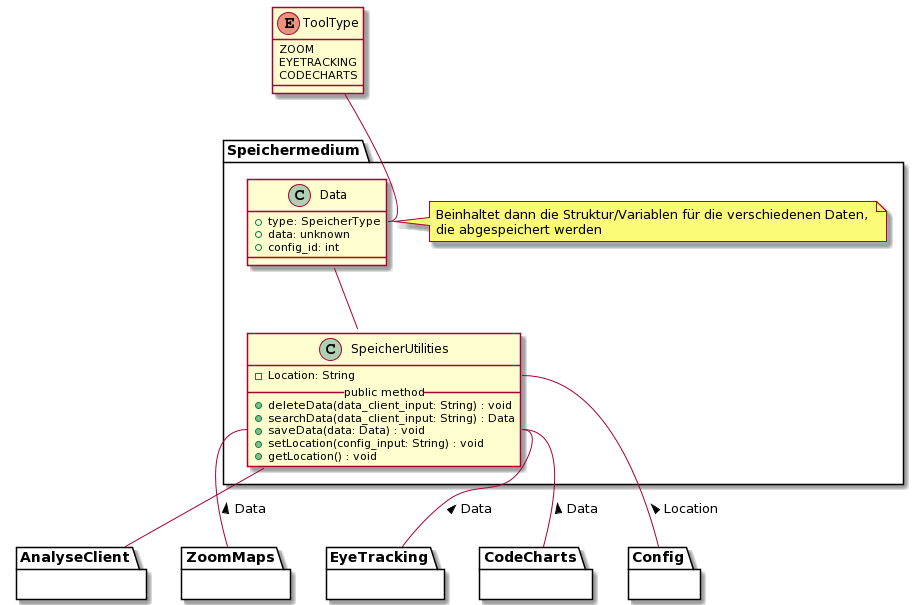

The diagram above was rendered by PlantUML. Its source (embedded in the PNG):
@startuml
' === Speichermedium ===
package Speichermedium {
      ' SpeicherUtilities
      class SpeicherUtilities {
         - Location: String
         __public method__
         + deleteData(data_client_input: String) : void
         + searchData(data_client_input: String) : Data
         + saveData(data: Data) : void
         + setLocation(config_input: String) : void
         + getLocation() : void
     }

      class Data {
         + type: SpeicherType
         + data: unknown
         + config_id: int
      }

      note right of Data
         Beinhaltet dann die Struktur/Variablen für die verschiedenen Daten, 
         die abgespeichert werden
      end note

      

      ' Interaktionen
      
      Data -- SpeicherUtilities

     ' Andere Module
     SpeicherUtilities::Location -- Config : < Location
     SpeicherUtilities::saveData -- CodeCharts : < Data
     SpeicherUtilities::saveData -- ZoomMaps : < Data
     SpeicherUtilities::saveData -- EyeTracking : < Data
     SpeicherUtilities -- AnalyseClient
}

ToolType -- Data::type

' ToolType
      enum ToolType {
         ZOOM
         EYETRACKING
         CODECHARTS
      }

' Blackboxen / Andere Module
 package Config {}

 package CodeCharts {}

 package ZoomMaps {}

 package EyeTracking {}

 package AnalyseClient {}
@enduml